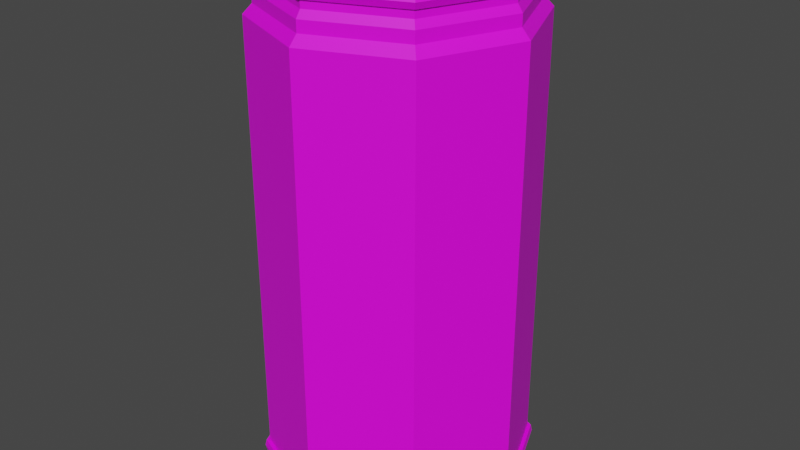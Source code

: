 # Source: world_coffee_can.blend  (saved by Blender 3.4.6; exported with 4.5.12 LTS)
import bpy
from mathutils import Matrix  # noqa: F401  (used for matrix-valued properties, if any)

bpy.ops.wm.read_factory_settings(use_empty=True)
scene = bpy.context.scene
scene.name = 'Scene'

# ---- collections
col_collection = bpy.data.collections.new('Collection'); scene.collection.children.link(col_collection)

# ---- images (referenced by path relative to the original .blend; pixels are not part of the script)
import os
ASSET_DIR = os.environ.get("B2B_ASSET_DIR", "")  # directory of the original .blend (textures are referenced by path, not embedded)
HERE = os.path.dirname(os.path.abspath(__file__))  # packed textures are extracted next to this script under _unpacked/

def load_image(name, relpath, width, height, colorspace="sRGB"):
    """Load a texture the original file referenced (path relative to the .blend, or extracted next to this script)."""
    p = next((c for c in (os.path.join(HERE, relpath), os.path.join(ASSET_DIR, relpath)) if relpath and os.path.exists(c)), "")
    if p:
        img = bpy.data.images.load(p, check_existing=True)
        img.name = name
    else:  # same state as the original file: an image datablock whose file is absent (Cycles renders it pink)
        img = bpy.data.images.new(name, width, height)
        img.source = "FILE"
        img.filepath = "//" + (relpath or name)
    img.colorspace_settings.name = colorspace
    return img
img_coffee_can_texture_png = load_image('coffee_can_texture.png', 'coffee_can_texture.png', 1024, 1024, 'sRGB')

# ---- materials (node trees are filled in below, after node groups)
mat_material_001 = bpy.data.materials.new('Material.001')
mat_material_001.use_transparent_shadow = False

# ---- material node trees
mat_material_001.use_nodes = True; mat_material_001.node_tree.nodes.clear()
_N = mat_material_001.node_tree.nodes; _L = mat_material_001.node_tree.links
n0 = _N.new('ShaderNodeBsdfPrincipled'); n0.name = 'Principled BSDF'; n0.location = (10, 300)
n0.distribution = 'GGX'
n0.subsurface_method = 'RANDOM_WALK_SKIN'
n0.inputs[3].default_value = 1.45
n0.inputs[27].default_value = (0.0, 0.0, 0.0, 1.0)
n0.inputs[28].default_value = 1.0
n1 = _N.new('ShaderNodeOutputMaterial'); n1.name = 'Material Output'; n1.location = (300, 300)
n2 = _N.new('ShaderNodeTexImage'); n2.name = 'Image Texture'; n2.location = (-351, 136)
n2.image = img_coffee_can_texture_png
_L.new(n0.outputs[0], n1.inputs[0])
_L.new(n2.outputs[0], n0.inputs[0])
n1.is_active_output = True

# ---- world
world_world = bpy.data.worlds.new('World'); scene.world = world_world
world_world.use_nodes = True; world_world.node_tree.nodes.clear()
_N = world_world.node_tree.nodes; _L = world_world.node_tree.links
n0 = _N.new('ShaderNodeOutputWorld'); n0.name = 'World Output'; n0.location = (300, 300)
n1 = _N.new('ShaderNodeBackground'); n1.name = 'Background'; n1.location = (10, 300)
n1.inputs[0].default_value = (0.05088, 0.05088, 0.05088, 1.0)
_L.new(n1.outputs[0], n0.inputs[0])
n0.is_active_output = True
world_world.color = (0.05088, 0.05088, 0.05088)
world_world.use_sun_shadow = False
world_world.sun_shadow_jitter_overblur = 0.0

# ---- meshes
me_circle = bpy.data.meshes.new('Circle')
me_circle.from_pydata([(0.0, 1.0, 0.0), (-0.7071, 0.7071, 0.0), (-1.0, 0.0, 0.0), (-0.7071, -0.7071, 0.0), (0.0, -1.0, 0.0), (0.7071, -0.7071, 0.0), (1.0, 0.0, 0.0), (0.7071, 0.7071, 0.0), (0.0, 1.0, -0.1), (-0.7071, 0.7071, -0.1), (-1.0, 0.0, -0.1), (-0.7071, -0.7071, -0.1), (0.0, -1.0, -0.1), (0.7071, -0.7071, -0.1), (1.0, 0.0, -0.1), (0.7071, 0.7071, -0.1), (0.7243, 0.7243, -0.05), (0.0, 1.024, -0.05), (0.7243, -0.7243, -0.05), (1.024, 0.0, -0.05), (-0.7243, -0.7243, -0.05), (0.0, -1.024, -0.05), (-0.7243, 0.7243, -0.05), (-1.024, 0.0, -0.05), (-8.076e-10, 0.983, -0.1), (-0.6951, 0.6951, -0.1), (-0.983, 0.0, -0.1), (-0.6951, -0.6951, -0.1), (-8.076e-10, -0.983, -0.1), (0.6951, -0.6951, -0.1), (0.983, 0.0, -0.1), (0.6951, 0.6951, -0.1), (-8.076e-10, 0.983, -0.1633), (-0.6951, 0.6951, -0.1633), (-0.983, 0.0, -0.1633), (-0.6951, -0.6951, -0.1633), (-8.076e-10, -0.983, -0.1633), (0.6951, -0.6951, -0.1633), (0.983, 0.0, -0.1633), (0.6951, 0.6951, -0.1633), (-5.285e-10, 1.024, -0.2213), (-0.7243, 0.7243, -0.2213), (-1.024, -3.13e-10, -0.2213), (-0.7243, -0.7243, -0.2213), (-5.285e-10, -1.024, -0.2213), (0.7243, -0.7243, -0.2213), (1.024, -3.13e-10, -0.2213), (0.7243, 0.7243, -0.2213), (-5.285e-10, 1.024, -0.3136), (-0.7243, 0.7243, -0.3136), (-1.024, -3.13e-10, -0.3136), (-0.7243, -0.7243, -0.3136), (-5.285e-10, -1.024, -0.3136), (0.7243, -0.7243, -0.3136), (1.024, -3.13e-10, -0.3136), (0.7243, 0.7243, -0.3136), (2.98e-08, 2.98e-08, 0.0), (-1.084e-09, 1.096, -0.3901), (-0.7748, 0.7748, -0.3901), (-1.096, -3.348e-10, -0.3901), (-0.7748, -0.7748, -0.3901), (-1.084e-09, -1.096, -0.3901), (0.7748, -0.7748, -0.3901), (1.096, -3.348e-10, -0.3901), (0.7748, 0.7748, -0.3901), (-1.084e-09, 1.096, -4.057), (-0.7748, 0.7748, -4.057), (-1.096, -3.348e-10, -4.057), (-0.7748, -0.7748, -4.057), (-1.084e-09, -1.096, -4.057), (0.7748, -0.7748, -4.057), (1.096, -3.348e-10, -4.057), (0.7748, 0.7748, -4.057), (-1.084e-09, 1.096, -4.157), (-0.7748, 0.7748, -4.157), (-1.096, -3.348e-10, -4.157), (-0.7748, -0.7748, -4.157), (-1.084e-09, -1.096, -4.157), (0.7748, -0.7748, -4.157), (1.096, -3.348e-10, -4.157), (0.7748, 0.7748, -4.157), (1.49e-08, -1.49e-08, -4.157), (-1.25e-09, 1.126, -4.056), (-0.796, 0.796, -4.056), (-1.126, -3.446e-10, -4.056), (-0.796, -0.796, -4.056), (-1.25e-09, -1.126, -4.056), (0.796, -0.796, -4.056), (1.126, -3.446e-10, -4.056), (0.796, 0.796, -4.056), (-1.25e-09, 1.126, -4.158), (-0.796, 0.796, -4.158), (-1.126, -3.446e-10, -4.158), (-0.796, -0.796, -4.158), (-1.25e-09, -1.126, -4.158), (0.796, -0.796, -4.158), (1.126, -3.446e-10, -4.158), (0.796, 0.796, -4.158), (-7.423e-10, 1.138, -4.107), (-0.8044, 0.8044, -4.107), (0.8044, 0.8044, -4.107), (0.8044, -0.8044, -4.107), (1.138, 5.303e-10, -4.107), (-0.8044, -0.8044, -4.107), (-7.423e-10, -1.138, -4.107), (-1.138, 5.303e-10, -4.107), (-0.7071, 0.7071, 0.0), (-0.7071, 0.7071, 0.0), (-0.7071, 0.7071, 0.0), (-0.7071, 0.7071, 0.0), (0.0, 1.0, 0.0), (0.0, 1.0, 0.0), (0.0, 1.0, 0.0), (0.0, 1.0, 0.0), (-1.0, 0.0, 0.0), (-1.0, 0.0, 0.0), (-1.0, 0.0, 0.0), (-1.0, 0.0, 0.0), (-0.7071, -0.7071, 0.0), (-0.7071, -0.7071, 0.0), (-0.7071, -0.7071, 0.0), (-0.7071, -0.7071, 0.0), (0.0, -1.0, 0.0), (0.0, -1.0, 0.0), (0.0, -1.0, 0.0), (0.0, -1.0, 0.0), (0.7071, -0.7071, 0.0), (0.7071, -0.7071, 0.0), (0.7071, -0.7071, 0.0), (0.7071, -0.7071, 0.0), (1.0, 0.0, 0.0), (1.0, 0.0, 0.0), (1.0, 0.0, 0.0), (1.0, 0.0, 0.0), (0.7071, 0.7071, 0.0), (0.7071, 0.7071, 0.0), (0.7071, 0.7071, 0.0), (0.7071, 0.7071, 0.0), (-0.7071, 0.7071, -0.1), (-0.7071, 0.7071, -0.1), (-0.7071, 0.7071, -0.1), (-0.7071, 0.7071, -0.1), (-0.7071, 0.7071, -0.1), (0.0, 1.0, -0.1), (0.0, 1.0, -0.1), (0.0, 1.0, -0.1), (0.0, 1.0, -0.1), (0.0, 1.0, -0.1), (-1.0, 0.0, -0.1), (-1.0, 0.0, -0.1), (-1.0, 0.0, -0.1), (-1.0, 0.0, -0.1), (-1.0, 0.0, -0.1), (-0.7071, -0.7071, -0.1), (-0.7071, -0.7071, -0.1), (-0.7071, -0.7071, -0.1), (-0.7071, -0.7071, -0.1), (-0.7071, -0.7071, -0.1), (0.0, -1.0, -0.1), (0.0, -1.0, -0.1), (0.0, -1.0, -0.1), (0.0, -1.0, -0.1), (0.0, -1.0, -0.1), (0.7071, -0.7071, -0.1), (0.7071, -0.7071, -0.1), (0.7071, -0.7071, -0.1), (0.7071, -0.7071, -0.1), (0.7071, -0.7071, -0.1), (1.0, 0.0, -0.1), (1.0, 0.0, -0.1), (1.0, 0.0, -0.1), (1.0, 0.0, -0.1), (1.0, 0.0, -0.1), (0.7071, 0.7071, -0.1), (0.7071, 0.7071, -0.1), (0.7071, 0.7071, -0.1), (0.7071, 0.7071, -0.1), (0.7071, 0.7071, -0.1), (0.7243, 0.7243, -0.05), (0.7243, 0.7243, -0.05), (0.7243, 0.7243, -0.05), (0.7243, 0.7243, -0.05), (0.7243, 0.7243, -0.05), (0.0, 1.024, -0.05), (0.0, 1.024, -0.05), (0.0, 1.024, -0.05), (0.0, 1.024, -0.05), (0.0, 1.024, -0.05), (0.7243, -0.7243, -0.05), (0.7243, -0.7243, -0.05), (0.7243, -0.7243, -0.05), (0.7243, -0.7243, -0.05), (0.7243, -0.7243, -0.05), (1.024, 0.0, -0.05), (1.024, 0.0, -0.05), (1.024, 0.0, -0.05), (1.024, 0.0, -0.05), (1.024, 0.0, -0.05), (-0.7243, -0.7243, -0.05), (-0.7243, -0.7243, -0.05), (-0.7243, -0.7243, -0.05), (-0.7243, -0.7243, -0.05), (-0.7243, -0.7243, -0.05), (0.0, -1.024, -0.05), (0.0, -1.024, -0.05), (0.0, -1.024, -0.05), (0.0, -1.024, -0.05), (0.0, -1.024, -0.05), (-0.7243, 0.7243, -0.05), (-0.7243, 0.7243, -0.05), (-0.7243, 0.7243, -0.05), (-0.7243, 0.7243, -0.05), (-0.7243, 0.7243, -0.05), (-1.024, 0.0, -0.05), (-1.024, 0.0, -0.05), (-1.024, 0.0, -0.05), (-1.024, 0.0, -0.05), (-1.024, 0.0, -0.05), (-0.6951, 0.6951, -0.1), (-0.6951, 0.6951, -0.1), (-0.6951, 0.6951, -0.1), (-0.6951, 0.6951, -0.1), (-0.6951, 0.6951, -0.1), (-8.076e-10, 0.983, -0.1), (-8.076e-10, 0.983, -0.1), (-8.076e-10, 0.983, -0.1), (-8.076e-10, 0.983, -0.1), (-8.076e-10, 0.983, -0.1), (-0.983, 0.0, -0.1), (-0.983, 0.0, -0.1), (-0.983, 0.0, -0.1), (-0.983, 0.0, -0.1), (-0.983, 0.0, -0.1), (-0.6951, -0.6951, -0.1), (-0.6951, -0.6951, -0.1), (-0.6951, -0.6951, -0.1), (-0.6951, -0.6951, -0.1), (-0.6951, -0.6951, -0.1), (-8.076e-10, -0.983, -0.1), (-8.076e-10, -0.983, -0.1), (-8.076e-10, -0.983, -0.1), (-8.076e-10, -0.983, -0.1), (-8.076e-10, -0.983, -0.1), (0.6951, -0.6951, -0.1), (0.6951, -0.6951, -0.1), (0.6951, -0.6951, -0.1), (0.6951, -0.6951, -0.1), (0.6951, -0.6951, -0.1), (0.983, 0.0, -0.1), (0.983, 0.0, -0.1), (0.983, 0.0, -0.1), (0.983, 0.0, -0.1), (0.983, 0.0, -0.1), (0.6951, 0.6951, -0.1), (0.6951, 0.6951, -0.1), (0.6951, 0.6951, -0.1), (0.6951, 0.6951, -0.1), (0.6951, 0.6951, -0.1), (-0.6951, 0.6951, -0.1633), (-0.6951, 0.6951, -0.1633), (-0.6951, 0.6951, -0.1633), (-0.6951, 0.6951, -0.1633), (-8.076e-10, 0.983, -0.1633), (-8.076e-10, 0.983, -0.1633), (-8.076e-10, 0.983, -0.1633), (-8.076e-10, 0.983, -0.1633), (-8.076e-10, 0.983, -0.1633), (-8.076e-10, 0.983, -0.1633), (-0.983, 0.0, -0.1633), (-0.983, 0.0, -0.1633), (-0.983, 0.0, -0.1633), (-0.983, 0.0, -0.1633), (-0.983, 0.0, -0.1633), (-0.983, 0.0, -0.1633), (-0.6951, -0.6951, -0.1633), (-0.6951, -0.6951, -0.1633), (-0.6951, -0.6951, -0.1633), (-0.6951, -0.6951, -0.1633), (-8.076e-10, -0.983, -0.1633), (-8.076e-10, -0.983, -0.1633), (-8.076e-10, -0.983, -0.1633), (-8.076e-10, -0.983, -0.1633), (-8.076e-10, -0.983, -0.1633), (-8.076e-10, -0.983, -0.1633), (0.6951, -0.6951, -0.1633), (0.6951, -0.6951, -0.1633), (0.6951, -0.6951, -0.1633), (0.6951, -0.6951, -0.1633), (0.983, 0.0, -0.1633), (0.983, 0.0, -0.1633), (0.983, 0.0, -0.1633), (0.983, 0.0, -0.1633), (0.983, 0.0, -0.1633), (0.983, 0.0, -0.1633), (0.6951, 0.6951, -0.1633), (0.6951, 0.6951, -0.1633), (0.6951, 0.6951, -0.1633), (0.6951, 0.6951, -0.1633), (-0.7243, 0.7243, -0.2213), (-0.7243, 0.7243, -0.2213), (-0.7243, 0.7243, -0.2213), (-0.7243, 0.7243, -0.2213), (-0.7243, 0.7243, -0.2213), (-0.7243, 0.7243, -0.2213), (-5.285e-10, 1.024, -0.2213), (-5.285e-10, 1.024, -0.2213), (-5.285e-10, 1.024, -0.2213), (-5.285e-10, 1.024, -0.2213), (-1.024, -3.13e-10, -0.2213), (-1.024, -3.13e-10, -0.2213), (-1.024, -3.13e-10, -0.2213), (-1.024, -3.13e-10, -0.2213), (-0.7243, -0.7243, -0.2213), (-0.7243, -0.7243, -0.2213), (-0.7243, -0.7243, -0.2213), (-0.7243, -0.7243, -0.2213), (-0.7243, -0.7243, -0.2213), (-0.7243, -0.7243, -0.2213), (-5.285e-10, -1.024, -0.2213), (-5.285e-10, -1.024, -0.2213), (-5.285e-10, -1.024, -0.2213), (-5.285e-10, -1.024, -0.2213), (0.7243, -0.7243, -0.2213), (0.7243, -0.7243, -0.2213), (0.7243, -0.7243, -0.2213), (0.7243, -0.7243, -0.2213), (0.7243, -0.7243, -0.2213), (0.7243, -0.7243, -0.2213), (1.024, -3.13e-10, -0.2213), (1.024, -3.13e-10, -0.2213), (1.024, -3.13e-10, -0.2213), (1.024, -3.13e-10, -0.2213), (0.7243, 0.7243, -0.2213), (0.7243, 0.7243, -0.2213), (0.7243, 0.7243, -0.2213), (0.7243, 0.7243, -0.2213), (0.7243, 0.7243, -0.2213), (0.7243, 0.7243, -0.2213), (-0.7243, 0.7243, -0.3136), (-0.7243, 0.7243, -0.3136), (-0.7243, 0.7243, -0.3136), (-0.7243, 0.7243, -0.3136), (-5.285e-10, 1.024, -0.3136), (-5.285e-10, 1.024, -0.3136), (-5.285e-10, 1.024, -0.3136), (-5.285e-10, 1.024, -0.3136), (-5.285e-10, 1.024, -0.3136), (-5.285e-10, 1.024, -0.3136), (-1.024, -3.13e-10, -0.3136), (-1.024, -3.13e-10, -0.3136), (-1.024, -3.13e-10, -0.3136), (-1.024, -3.13e-10, -0.3136), (-1.024, -3.13e-10, -0.3136), (-1.024, -3.13e-10, -0.3136), (-0.7243, -0.7243, -0.3136), (-0.7243, -0.7243, -0.3136), (-0.7243, -0.7243, -0.3136), (-0.7243, -0.7243, -0.3136), (-5.285e-10, -1.024, -0.3136), (-5.285e-10, -1.024, -0.3136), (-5.285e-10, -1.024, -0.3136), (-5.285e-10, -1.024, -0.3136), (-5.285e-10, -1.024, -0.3136), (-5.285e-10, -1.024, -0.3136), (0.7243, -0.7243, -0.3136), (0.7243, -0.7243, -0.3136), (0.7243, -0.7243, -0.3136), (0.7243, -0.7243, -0.3136), (1.024, -3.13e-10, -0.3136), (1.024, -3.13e-10, -0.3136), (1.024, -3.13e-10, -0.3136), (1.024, -3.13e-10, -0.3136), (1.024, -3.13e-10, -0.3136), (1.024, -3.13e-10, -0.3136), (0.7243, 0.7243, -0.3136), (0.7243, 0.7243, -0.3136), (0.7243, 0.7243, -0.3136), (0.7243, 0.7243, -0.3136), (2.98e-08, 2.98e-08, 0.0), (2.98e-08, 2.98e-08, 0.0), (2.98e-08, 2.98e-08, 0.0), (2.98e-08, 2.98e-08, 0.0), (2.98e-08, 2.98e-08, 0.0), (2.98e-08, 2.98e-08, 0.0), (2.98e-08, 2.98e-08, 0.0), (-0.7748, 0.7748, -0.3901), (-0.7748, 0.7748, -0.3901), (-0.7748, 0.7748, -0.3901), (-0.7748, 0.7748, -0.3901), (-0.7748, 0.7748, -0.3901), (-0.7748, 0.7748, -0.3901), (-1.084e-09, 1.096, -0.3901), (-1.084e-09, 1.096, -0.3901), (-1.084e-09, 1.096, -0.3901), (-1.084e-09, 1.096, -0.3901), (-1.096, -3.348e-10, -0.3901), (-1.096, -3.348e-10, -0.3901), (-1.096, -3.348e-10, -0.3901), (-1.096, -3.348e-10, -0.3901), (-0.7748, -0.7748, -0.3901), (-0.7748, -0.7748, -0.3901), (-0.7748, -0.7748, -0.3901), (-0.7748, -0.7748, -0.3901), (-0.7748, -0.7748, -0.3901), (-0.7748, -0.7748, -0.3901), (-1.084e-09, -1.096, -0.3901), (-1.084e-09, -1.096, -0.3901), (-1.084e-09, -1.096, -0.3901), (-1.084e-09, -1.096, -0.3901), (0.7748, -0.7748, -0.3901), (0.7748, -0.7748, -0.3901), (0.7748, -0.7748, -0.3901), (0.7748, -0.7748, -0.3901), (0.7748, -0.7748, -0.3901), (0.7748, -0.7748, -0.3901), (1.096, -3.348e-10, -0.3901), (1.096, -3.348e-10, -0.3901), (1.096, -3.348e-10, -0.3901), (1.096, -3.348e-10, -0.3901), (0.7748, 0.7748, -0.3901), (0.7748, 0.7748, -0.3901), (0.7748, 0.7748, -0.3901), (0.7748, 0.7748, -0.3901), (0.7748, 0.7748, -0.3901), (0.7748, 0.7748, -0.3901), (-0.7748, 0.7748, -4.057), (-0.7748, 0.7748, -4.057), (-0.7748, 0.7748, -4.057), (-0.7748, 0.7748, -4.057), (-0.7748, 0.7748, -4.057), (-1.084e-09, 1.096, -4.057), (-1.084e-09, 1.096, -4.057), (-1.084e-09, 1.096, -4.057), (-1.084e-09, 1.096, -4.057), (-1.084e-09, 1.096, -4.057), (-1.096, -3.348e-10, -4.057), (-1.096, -3.348e-10, -4.057), (-1.096, -3.348e-10, -4.057), (-1.096, -3.348e-10, -4.057), (-1.096, -3.348e-10, -4.057), (-0.7748, -0.7748, -4.057), (-0.7748, -0.7748, -4.057), (-0.7748, -0.7748, -4.057), (-0.7748, -0.7748, -4.057), (-0.7748, -0.7748, -4.057), (-1.084e-09, -1.096, -4.057), (-1.084e-09, -1.096, -4.057), (-1.084e-09, -1.096, -4.057), (-1.084e-09, -1.096, -4.057), (-1.084e-09, -1.096, -4.057), (0.7748, -0.7748, -4.057), (0.7748, -0.7748, -4.057), (0.7748, -0.7748, -4.057), (0.7748, -0.7748, -4.057), (0.7748, -0.7748, -4.057), (1.096, -3.348e-10, -4.057), (1.096, -3.348e-10, -4.057), (1.096, -3.348e-10, -4.057), (1.096, -3.348e-10, -4.057), (1.096, -3.348e-10, -4.057), (0.7748, 0.7748, -4.057), (0.7748, 0.7748, -4.057), (0.7748, 0.7748, -4.057), (0.7748, 0.7748, -4.057), (0.7748, 0.7748, -4.057), (-0.7748, 0.7748, -4.157), (-0.7748, 0.7748, -4.157), (-0.7748, 0.7748, -4.157), (-0.7748, 0.7748, -4.157), (-1.084e-09, 1.096, -4.157), (-1.084e-09, 1.096, -4.157), (-1.084e-09, 1.096, -4.157), (-1.084e-09, 1.096, -4.157), (-1.096, -3.348e-10, -4.157), (-1.096, -3.348e-10, -4.157), (-1.096, -3.348e-10, -4.157), (-1.096, -3.348e-10, -4.157), (-0.7748, -0.7748, -4.157), (-0.7748, -0.7748, -4.157), (-0.7748, -0.7748, -4.157), (-0.7748, -0.7748, -4.157), (-1.084e-09, -1.096, -4.157), (-1.084e-09, -1.096, -4.157), (-1.084e-09, -1.096, -4.157), (-1.084e-09, -1.096, -4.157), (0.7748, -0.7748, -4.157), (0.7748, -0.7748, -4.157), (0.7748, -0.7748, -4.157), (0.7748, -0.7748, -4.157), (1.096, -3.348e-10, -4.157), (1.096, -3.348e-10, -4.157), (1.096, -3.348e-10, -4.157), (1.096, -3.348e-10, -4.157), (0.7748, 0.7748, -4.157), (0.7748, 0.7748, -4.157), (0.7748, 0.7748, -4.157), (0.7748, 0.7748, -4.157), (1.49e-08, -1.49e-08, -4.157), (1.49e-08, -1.49e-08, -4.157), (1.49e-08, -1.49e-08, -4.157), (1.49e-08, -1.49e-08, -4.157), (1.49e-08, -1.49e-08, -4.157), (1.49e-08, -1.49e-08, -4.157), (1.49e-08, -1.49e-08, -4.157), (-0.796, -0.796, -4.158), (-0.796, -0.796, -4.158), (-0.796, -0.796, -4.158), (-0.796, -0.796, -4.158), (-0.796, -0.796, -4.158), (-1.25e-09, -1.126, -4.056), (-1.25e-09, -1.126, -4.056), (-1.25e-09, -1.126, -4.056), (-1.25e-09, -1.126, -4.056), (-1.25e-09, -1.126, -4.056), (-1.126, -3.446e-10, -4.158), (-1.126, -3.446e-10, -4.158), (-1.126, -3.446e-10, -4.158), (-1.126, -3.446e-10, -4.158), (-1.126, -3.446e-10, -4.158), (-0.796, -0.796, -4.056), (-0.796, -0.796, -4.056), (-0.796, -0.796, -4.056), (-0.796, -0.796, -4.056), (-0.796, -0.796, -4.056), (-0.796, 0.796, -4.158), (-0.796, 0.796, -4.158), (-0.796, 0.796, -4.158), (-0.796, 0.796, -4.158), (-0.796, 0.796, -4.158), (-1.126, -3.446e-10, -4.056), (-1.126, -3.446e-10, -4.056), (-1.126, -3.446e-10, -4.056), (-1.126, -3.446e-10, -4.056), (-1.126, -3.446e-10, -4.056), (-1.25e-09, 1.126, -4.158), (-1.25e-09, 1.126, -4.158), (-1.25e-09, 1.126, -4.158), (-1.25e-09, 1.126, -4.158), (-1.25e-09, 1.126, -4.158), (-0.796, 0.796, -4.056), (-0.796, 0.796, -4.056), (-0.796, 0.796, -4.056), (-0.796, 0.796, -4.056), (-0.796, 0.796, -4.056), (0.796, 0.796, -4.158), (0.796, 0.796, -4.158), (0.796, 0.796, -4.158), (0.796, 0.796, -4.158), (0.796, 0.796, -4.158), (-1.25e-09, 1.126, -4.056), (-1.25e-09, 1.126, -4.056), (-1.25e-09, 1.126, -4.056), (-1.25e-09, 1.126, -4.056), (-1.25e-09, 1.126, -4.056), (1.126, -3.446e-10, -4.158), (1.126, -3.446e-10, -4.158), (1.126, -3.446e-10, -4.158), (1.126, -3.446e-10, -4.158), (1.126, -3.446e-10, -4.158), (0.796, 0.796, -4.056), (0.796, 0.796, -4.056), (0.796, 0.796, -4.056), (0.796, 0.796, -4.056), (0.796, 0.796, -4.056), (-1.25e-09, -1.126, -4.158), (-1.25e-09, -1.126, -4.158), (-1.25e-09, -1.126, -4.158), (-1.25e-09, -1.126, -4.158), (-1.25e-09, -1.126, -4.158), (0.796, -0.796, -4.158), (0.796, -0.796, -4.158), (0.796, -0.796, -4.158), (0.796, -0.796, -4.158), (0.796, -0.796, -4.158), (1.126, -3.446e-10, -4.056), (1.126, -3.446e-10, -4.056), (1.126, -3.446e-10, -4.056), (1.126, -3.446e-10, -4.056), (1.126, -3.446e-10, -4.056), (0.796, -0.796, -4.056), (0.796, -0.796, -4.056), (0.796, -0.796, -4.056), (0.796, -0.796, -4.056), (0.796, -0.796, -4.056), (-7.423e-10, 1.138, -4.107), (-7.423e-10, 1.138, -4.107), (-7.423e-10, 1.138, -4.107), (-7.423e-10, 1.138, -4.107), (-7.423e-10, 1.138, -4.107), (-0.8044, 0.8044, -4.107), (-0.8044, 0.8044, -4.107), (-0.8044, 0.8044, -4.107), (-0.8044, 0.8044, -4.107), (-0.8044, 0.8044, -4.107), (0.8044, 0.8044, -4.107), (0.8044, 0.8044, -4.107), (0.8044, 0.8044, -4.107), (0.8044, 0.8044, -4.107), (0.8044, 0.8044, -4.107), (0.8044, -0.8044, -4.107), (0.8044, -0.8044, -4.107), (0.8044, -0.8044, -4.107), (0.8044, -0.8044, -4.107), (0.8044, -0.8044, -4.107), (1.138, 5.303e-10, -4.107), (1.138, 5.303e-10, -4.107), (1.138, 5.303e-10, -4.107), (1.138, 5.303e-10, -4.107), (1.138, 5.303e-10, -4.107), (-0.8044, -0.8044, -4.107), (-0.8044, -0.8044, -4.107), (-0.8044, -0.8044, -4.107), (-0.8044, -0.8044, -4.107), (-0.8044, -0.8044, -4.107), (-7.423e-10, -1.138, -4.107), (-7.423e-10, -1.138, -4.107), (-7.423e-10, -1.138, -4.107), (-7.423e-10, -1.138, -4.107), (-7.423e-10, -1.138, -4.107), (-1.138, 5.303e-10, -4.107), (-1.138, 5.303e-10, -4.107), (-1.138, 5.303e-10, -4.107), (-1.138, 5.303e-10, -4.107), (-1.138, 5.303e-10, -4.107)], [], [(180, 145, 184), (190, 170, 194), (200, 160, 204), (210, 150, 214), (195, 175, 178), (205, 165, 188), (215, 155, 198), (185, 140, 208), (110, 209, 106), (115, 199, 118), (123, 189, 126), (131, 179, 134), (107, 213, 114), (119, 203, 122), (127, 193, 130), (135, 183, 111), (139, 230, 148), (169, 255, 173), (159, 245, 163), (149, 235, 153), (143, 220, 138), (174, 225, 144), (164, 250, 168), (154, 240, 158), (229, 276, 233), (223, 260, 218), (254, 264, 224), (244, 290, 248), (234, 280, 238), (219, 270, 228), (249, 296, 253), (239, 286, 243), (289, 334, 294), (279, 324, 284), (269, 314, 274), (262, 300, 258), (265, 333, 305), (291, 323, 328), (281, 313, 318), (271, 299, 308), (315, 360, 320), (301, 350, 310), (329, 376, 332), (319, 366, 322), (309, 356, 312), (304, 340, 298), (335, 344, 306), (325, 370, 330), (378, 108, 116), (379, 136, 112), (120, 382, 117), (128, 381, 124), (361, 400, 405), (351, 386, 395), (369, 421, 374), (359, 411, 364), (349, 401, 354), (342, 387, 338), (345, 420, 392), (371, 410, 415), (412, 457, 417), (402, 447, 407), (388, 437, 397), (416, 462, 419), (406, 452, 409), (396, 442, 399), (391, 427, 385), (422, 432, 393), (481, 504, 478), (446, 579, 450), (477, 514, 474), (441, 509, 445), (473, 524, 466), (436, 519, 440), (465, 534, 469), (426, 529, 435), (470, 544, 494), (430, 539, 425), (493, 554, 490), (461, 549, 431), (489, 569, 486), (456, 559, 460), (485, 564, 482), (451, 574, 455), (586, 527, 590), (596, 537, 584), (601, 557, 605), (611, 567, 615), (591, 517, 620), (606, 547, 594), (616, 572, 599), (621, 507, 609), (531, 610, 520), (511, 600, 580), (576, 595, 560), (541, 619, 530), (521, 614, 510), (581, 604, 575), (561, 585, 551), (550, 589, 540), (475, 499, 479), (471, 500, 467), (501, 483, 480), (497, 491, 487), (16, 176, 147), (18, 167, 171), (20, 157, 161), (22, 142, 151), (19, 172, 177), (21, 162, 166), (23, 152, 156), (17, 146, 141), (0, 186, 212), (2, 217, 201), (4, 207, 191), (6, 197, 181), (1, 211, 216), (3, 202, 206), (5, 192, 196), (7, 182, 187), (9, 221, 231), (14, 252, 256), (12, 242, 246), (10, 232, 236), (8, 226, 222), (15, 257, 227), (13, 247, 251), (11, 237, 241), (26, 272, 277), (24, 266, 261), (31, 295, 263), (29, 285, 288), (27, 275, 278), (25, 259, 268), (30, 292, 297), (28, 282, 287), (38, 331, 337), (36, 321, 326), (34, 311, 316), (32, 307, 303), (267, 39, 336), (293, 37, 327), (283, 35, 317), (273, 33, 302), (43, 355, 358), (41, 339, 348), (46, 372, 377), (44, 362, 367), (42, 352, 357), (40, 346, 341), (47, 375, 343), (45, 365, 368), (383, 113, 109), (380, 132, 137), (121, 125, 384), (129, 133, 56), (363, 51, 404), (353, 49, 389), (54, 418, 424), (52, 408, 413), (50, 398, 403), (48, 394, 390), (347, 55, 423), (373, 53, 414), (62, 454, 458), (60, 444, 448), (58, 428, 438), (63, 459, 463), (61, 449, 453), (59, 439, 443), (57, 433, 429), (64, 464, 434), (77, 565, 506), (69, 513, 582), (76, 505, 516), (68, 523, 512), (75, 515, 526), (67, 533, 522), (74, 525, 535), (66, 542, 532), (73, 536, 546), (65, 552, 543), (80, 545, 556), (72, 563, 553), (79, 555, 571), (71, 578, 562), (78, 570, 566), (70, 583, 577), (587, 538, 91), (597, 548, 90), (603, 573, 96), (612, 93, 568), (592, 528, 92), (607, 558, 97), (104, 94, 95), (622, 518, 508), (84, 623, 103), (86, 617, 602), (88, 608, 100), (83, 593, 105), (85, 613, 618), (87, 101, 102), (89, 598, 98), (82, 588, 99), (476, 468, 502), (472, 495, 498), (503, 488, 484), (81, 496, 492)])
_uv = me_circle.uv_layers.new(name='UVMap')
_uv.uv.foreach_set('vector', [0.4167, 0.9132, 0.4119, 0.8388, 0.4167, 0.8379, 0.9142, 0.8546, 0.9094, 0.7802, 0.9142, 0.7793, 0.5244, 0.9051, 0.5196, 0.8307, 0.5244, 0.8298, 0.3979, 0.9132, 0.3931, 0.8388, 0.3979, 0.8379, 0.6724, 0.9259, 0.6724, 0.9803, 0.6677, 0.979, 0.3978, 0.9272, 0.3978, 0.9815, 0.3931, 0.9802, 0.6496, 0.9259, 0.6496, 0.9803, 0.6449, 0.979, 0.9765, 0.2741, 0.9765, 0.3284, 0.9718, 0.3271, 0.9925, 0.5112, 0.9877, 0.4601, 0.9925, 0.4592, 0.9921, 0.4136, 0.9873, 0.3625, 0.9921, 0.3616, 0.8948, 0.993, 0.89, 0.9419, 0.8948, 0.941, 0.9916, 0.05898, 0.9868, 0.007882, 0.9916, 0.006986, 0.01172, 0.8454, 0.01172, 0.92, 0.006986, 0.9188, 0.919, 0.1856, 0.919, 0.2601, 0.9143, 0.2589, 0.03276, 0.8454, 0.03276, 0.92, 0.02803, 0.9188, 0.919, 0.09627, 0.919, 0.1709, 0.9143, 0.1696, 0.7109, 0.9322, 0.7094, 0.8593, 0.7109, 0.8587, 0.9528, 0.08051, 0.9513, 0.007611, 0.9528, 0.006986, 0.1325, 0.8267, 0.131, 0.7538, 0.1325, 0.7532, 0.9511, 0.2573, 0.9496, 0.1844, 0.9511, 0.1838, 0.6301, 0.9231, 0.6286, 0.8501, 0.6301, 0.8495, 0.9511, 0.1698, 0.9496, 0.0969, 0.9511, 0.09627, 0.9486, 0.9495, 0.9471, 0.8766, 0.9486, 0.876, 0.9533, 0.4351, 0.9518, 0.3622, 0.9533, 0.3616, 0.9737, 0.4592, 0.9737, 0.5107, 0.9677, 0.51, 0.3091, 0.977, 0.303, 0.9258, 0.3091, 0.9258, 0.7468, 0.8072, 0.7529, 0.8795, 0.7468, 0.8795, 0.8754, 0.2688, 0.8815, 0.341, 0.8754, 0.341, 0.7268, 0.8072, 0.7329, 0.8795, 0.7268, 0.8795, 0.7869, 0.8072, 0.793, 0.8795, 0.7869, 0.8795, 0.2862, 0.9258, 0.2862, 0.9773, 0.2802, 0.9766, 0.3231, 0.9258, 0.3292, 0.977, 0.3231, 0.977, 0.9848, 0.7328, 0.9792, 0.6832, 0.9848, 0.6817, 0.9848, 0.8304, 0.9792, 0.7808, 0.9848, 0.7793, 0.6954, 0.9835, 0.6899, 0.934, 0.6954, 0.9324, 0.9836, 0.9271, 0.9781, 0.8775, 0.9836, 0.876, 0.8707, 0.6581, 0.8763, 0.5843, 0.8763, 0.6596, 0.8754, 0.08078, 0.881, 0.006986, 0.881, 0.0823, 0.8705, 0.8531, 0.876, 0.7793, 0.876, 0.8546, 0.8705, 0.7555, 0.8761, 0.6817, 0.8761, 0.757, 0.8175, 0.7517, 0.8087, 0.6764, 0.8175, 0.6764, 0.8175, 0.6624, 0.8087, 0.5871, 0.8175, 0.5871, 0.8239, 0.2906, 0.8239, 0.3446, 0.8152, 0.3431, 0.6449, 0.8587, 0.6537, 0.9119, 0.6449, 0.9119, 0.9042, 0.2749, 0.9042, 0.3288, 0.8955, 0.3274, 0.3569, 0.8586, 0.3658, 0.9119, 0.3569, 0.9119, 0.402, 0.8239, 0.3931, 0.7486, 0.402, 0.7486, 0.5284, 0.3823, 0.5284, 0.4582, 0.5196, 0.4571, 0.63, 0.8356, 0.562, 0.7676, 0.63, 0.7395, 0.7128, 0.8447, 0.6449, 0.7768, 0.7128, 0.7486, 0.4991, 0.74, 0.4991, 0.8361, 0.4312, 0.7682, 0.1474, 0.8165, 0.2153, 0.7486, 0.2153, 0.8446, 0.8152, 0.1795, 0.8225, 0.1015, 0.8225, 0.1821, 0.8213, 0.4426, 0.8287, 0.3647, 0.8287, 0.4452, 0.8426, 0.006986, 0.8426, 0.08518, 0.8365, 0.08205, 0.8376, 0.6817, 0.8376, 0.7599, 0.8315, 0.7567, 0.8426, 0.1961, 0.8426, 0.2743, 0.8365, 0.2711, 0.8426, 0.1015, 0.8426, 0.1797, 0.8365, 0.1766, 0.8152, 0.274, 0.8225, 0.1961, 0.8225, 0.2766, 0.8152, 0.08492, 0.8225, 0.006986, 0.8225, 0.08755, 0.562, 0.3593, 0.6426, 0.006986, 0.6426, 0.3593, 0.2705, 0.006986, 0.2705, 0.3684, 0.192, 0.02495, 0.4556, 0.006986, 0.4556, 0.3684, 0.377, 0.02495, 0.7128, 0.3778, 0.7128, 0.7347, 0.6566, 0.3869, 0.1334, 0.3823, 0.1334, 0.7392, 0.07719, 0.3914, 0.06322, 0.3823, 0.06322, 0.7392, 0.006986, 0.3914, 0.7128, 0.006986, 0.7128, 0.3638, 0.6566, 0.01608, 0.08552, 0.006986, 0.08552, 0.3684, 0.006986, 0.02495, 0.9382, 0.4592, 0.9382, 0.5409, 0.9356, 0.5397, 0.15, 0.8586, 0.15, 0.9403, 0.1474, 0.9391, 0.5002, 0.8501, 0.5002, 0.9318, 0.4976, 0.9306, 0.4671, 0.8501, 0.4671, 0.9318, 0.4644, 0.9306, 0.1832, 0.8586, 0.1832, 0.9403, 0.1806, 0.9391, 0.233, 0.8586, 0.233, 0.9403, 0.2304, 0.9391, 0.9379, 0.3616, 0.9379, 0.4433, 0.9352, 0.4421, 0.545, 0.8548, 0.545, 0.9365, 0.5424, 0.9353, 0.2662, 0.8586, 0.2662, 0.9403, 0.2636, 0.9391, 0.2164, 0.8586, 0.2164, 0.9403, 0.2138, 0.9391, 0.9356, 0.09627, 0.9356, 0.178, 0.933, 0.1768, 0.1666, 0.8586, 0.1666, 0.9403, 0.164, 0.9391, 0.2496, 0.8586, 0.2496, 0.9403, 0.247, 0.9391, 0.1998, 0.8586, 0.1998, 0.9403, 0.1972, 0.9391, 0.4836, 0.8501, 0.4836, 0.9318, 0.481, 0.9306, 0.9356, 0.192, 0.9356, 0.2737, 0.933, 0.2725, 0.6954, 0.8587, 0.6954, 0.9185, 0.6906, 0.9176, 0.8476, 0.4452, 0.8426, 0.362, 0.8476, 0.3616, 0.8473, 0.5429, 0.8423, 0.4597, 0.8473, 0.4592, 0.8565, 0.7653, 0.8516, 0.6821, 0.8565, 0.6817, 0.8136, 0.8493, 0.8087, 0.7661, 0.8136, 0.7657, 0.5472, 0.48, 0.5472, 0.5397, 0.5423, 0.5389, 0.9235, 0.2878, 0.9235, 0.3476, 0.9186, 0.3468, 0.8136, 0.8633, 0.8136, 0.9231, 0.8087, 0.9223, 0.9498, 0.8378, 0.9448, 0.7797, 0.9498, 0.7793, 0.7317, 0.952, 0.7268, 0.8939, 0.7317, 0.8935, 0.9497, 0.7402, 0.9448, 0.6821, 0.9497, 0.6817, 0.8567, 0.5843, 0.8567, 0.6677, 0.8518, 0.667, 0.8615, 0.006986, 0.8615, 0.09034, 0.8566, 0.08961, 0.8364, 0.7738, 0.8364, 0.8572, 0.8315, 0.8564, 0.8615, 0.1043, 0.8615, 0.1877, 0.8566, 0.1869, 0.9499, 0.6429, 0.945, 0.5848, 0.9499, 0.5843, 0.7268, 0.08142, 0.8012, 0.006986, 0.8012, 0.1122, 0.5056, 0.3823, 0.5056, 0.4876, 0.4312, 0.4132, 0.5056, 0.5016, 0.5056, 0.6068, 0.4312, 0.576, 0.7671, 0.4759, 0.8073, 0.5732, 0.7268, 0.5732, 0.8997, 0.08156, 0.895, 0.08036, 0.8997, 0.006986, 0.9184, 0.08156, 0.9137, 0.08036, 0.9184, 0.006986, 0.9144, 0.6589, 0.9097, 0.6577, 0.9144, 0.5843, 0.9142, 0.7562, 0.9095, 0.755, 0.9142, 0.6817, 0.8425, 0.345, 0.8379, 0.3424, 0.8425, 0.2906, 0.01158, 0.9883, 0.006986, 0.9857, 0.01158, 0.934, 0.984, 0.6387, 0.9794, 0.6361, 0.984, 0.5843, 0.4165, 0.9815, 0.4119, 0.9789, 0.4165, 0.9272, 0.02555, 0.9361, 0.03035, 0.934, 0.03035, 0.9872, 0.9846, 0.09844, 0.9894, 0.09627, 0.9894, 0.1495, 0.8087, 0.9392, 0.8135, 0.9371, 0.8135, 0.9903, 0.9846, 0.1657, 0.9894, 0.1635, 0.9894, 0.2168, 0.8955, 0.1865, 0.9003, 0.1856, 0.9003, 0.2609, 0.8998, 0.3625, 0.9046, 0.3616, 0.9046, 0.4369, 0.9002, 0.4601, 0.905, 0.4592, 0.905, 0.5345, 0.8955, 0.09717, 0.9003, 0.09627, 0.9003, 0.1716, 0.7626, 0.9664, 0.7611, 0.9657, 0.7626, 0.8935, 0.7472, 0.9664, 0.7457, 0.9657, 0.7472, 0.8935, 0.9654, 0.6572, 0.9639, 0.6566, 0.9654, 0.5843, 0.9652, 0.8522, 0.9637, 0.8515, 0.9652, 0.7793, 0.9537, 0.5321, 0.9522, 0.5315, 0.9537, 0.4592, 0.9579, 0.347, 0.9564, 0.3463, 0.9579, 0.2741, 0.9641, 0.9489, 0.9626, 0.9483, 0.9641, 0.876, 0.9652, 0.7546, 0.9637, 0.7539, 0.9652, 0.6817, 0.3693, 0.977, 0.3632, 0.977, 0.3632, 0.9258, 0.9728, 0.05845, 0.9668, 0.05774, 0.9728, 0.006986, 0.8815, 0.1686, 0.8754, 0.1686, 0.8754, 0.09627, 0.8862, 0.5315, 0.8801, 0.5315, 0.8801, 0.4592, 0.773, 0.8795, 0.7669, 0.8795, 0.7669, 0.8072, 0.8815, 0.2548, 0.8754, 0.2548, 0.8754, 0.1825, 0.3492, 0.977, 0.3431, 0.977, 0.3431, 0.9258, 0.9734, 0.4131, 0.9673, 0.4123, 0.9734, 0.3616, 0.9651, 0.09994, 0.9706, 0.09627, 0.9706, 0.1495, 0.9651, 0.1672, 0.9706, 0.1635, 0.9706, 0.2168, 0.5196, 0.9228, 0.5251, 0.9191, 0.5251, 0.9723, 0.7766, 0.8971, 0.7822, 0.8935, 0.7822, 0.9467, 0.8955, 0.7557, 0.89, 0.6836, 0.8955, 0.6817, 0.8957, 0.6583, 0.8902, 0.5863, 0.8957, 0.5843, 0.8859, 0.4356, 0.8804, 0.3635, 0.8859, 0.3616, 0.8955, 0.8533, 0.89, 0.7812, 0.8955, 0.7793, 0.5196, 0.7405, 0.5284, 0.7405, 0.5284, 0.8158, 0.5196, 0.6512, 0.5284, 0.6512, 0.5284, 0.7265, 0.3112, 0.8586, 0.3201, 0.8586, 0.3201, 0.9119, 0.6677, 0.8587, 0.6766, 0.8587, 0.6766, 0.9119, 0.2802, 0.8586, 0.2891, 0.8586, 0.2891, 0.9119, 0.334, 0.8586, 0.3429, 0.8586, 0.3429, 0.9119, 0.5196, 0.5619, 0.5284, 0.5619, 0.5284, 0.6373, 0.5284, 0.548, 0.5196, 0.5469, 0.5284, 0.4721, 0.2972, 0.8446, 0.2293, 0.7767, 0.2972, 0.7486, 0.7947, 0.6972, 0.7947, 0.7932, 0.7268, 0.7651, 0.7268, 0.6153, 0.7947, 0.5871, 0.7947, 0.6832, 0.3791, 0.8446, 0.3112, 0.8165, 0.3791, 0.7486, 0.05614, 0.8314, 0.04907, 0.7565, 0.05614, 0.7532, 0.8284, 0.5375, 0.8213, 0.4625, 0.8284, 0.4592, 0.09042, 0.7558, 0.09675, 0.7532, 0.09675, 0.8337, 0.1107, 0.7558, 0.1171, 0.7532, 0.1171, 0.8337, 0.8315, 0.5897, 0.8379, 0.5871, 0.8379, 0.6677, 0.07011, 0.7558, 0.07645, 0.7532, 0.07645, 0.8337, 0.0351, 0.8314, 0.02803, 0.7565, 0.0351, 0.7532, 0.01406, 0.8314, 0.006986, 0.7565, 0.01406, 0.7532, 0.5481, 0.3684, 0.4695, 0.02495, 0.5481, 0.006986, 0.178, 0.3684, 0.09949, 0.02495, 0.178, 0.006986, 0.6426, 0.3732, 0.6426, 0.7255, 0.562, 0.7255, 0.2753, 0.3823, 0.2753, 0.7346, 0.2183, 0.7346, 0.2044, 0.3823, 0.2044, 0.7346, 0.1474, 0.7346, 0.3462, 0.3823, 0.3462, 0.7346, 0.2893, 0.7346, 0.4172, 0.3823, 0.4172, 0.7346, 0.3602, 0.7346, 0.363, 0.3684, 0.2845, 0.02495, 0.363, 0.006986, 0.04907, 0.8465, 0.05173, 0.8454, 0.05173, 0.9282, 0.07011, 0.8488, 0.07277, 0.8477, 0.07277, 0.9305, 0.6119, 0.8506, 0.6146, 0.8495, 0.6146, 0.9323, 0.4312, 0.8512, 0.4338, 0.8501, 0.4338, 0.9328, 0.5787, 0.8506, 0.5813, 0.8495, 0.5813, 0.9323, 0.919, 0.4603, 0.9216, 0.4592, 0.9216, 0.542, 0.9282, 0.7804, 0.9309, 0.7793, 0.9309, 0.862, 0.9282, 0.6828, 0.9308, 0.6817, 0.9308, 0.7644, 0.1274, 0.8488, 0.13, 0.8477, 0.13, 0.9305, 0.9284, 0.5854, 0.931, 0.5843, 0.931, 0.6671, 0.09042, 0.8488, 0.09308, 0.8477, 0.09308, 0.9305, 0.562, 0.8506, 0.5647, 0.8495, 0.5647, 0.9323, 0.9186, 0.3627, 0.9213, 0.3616, 0.9213, 0.4444, 0.1107, 0.8488, 0.1134, 0.8477, 0.1134, 0.9305, 0.4478, 0.8512, 0.4505, 0.8501, 0.4505, 0.9328, 0.5953, 0.8506, 0.598, 0.8495, 0.598, 0.9323, 0.9142, 0.9284, 0.9094, 0.9269, 0.9142, 0.8686, 0.8615, 0.285, 0.8566, 0.2843, 0.8615, 0.2016, 0.8565, 0.8626, 0.8516, 0.8619, 0.8565, 0.7793, 0.8664, 0.445, 0.8615, 0.4442, 0.8664, 0.3616, 0.8662, 0.5426, 0.8613, 0.5418, 0.8662, 0.4592, 0.8753, 0.9284, 0.8705, 0.9269, 0.8753, 0.8686, 0.8363, 0.9309, 0.8315, 0.9295, 0.8363, 0.8712, 0.8948, 0.9271, 0.89, 0.9256, 0.8948, 0.8673, 0.9375, 0.2889, 0.9424, 0.2878, 0.9424, 0.347, 0.9282, 0.8771, 0.9331, 0.876, 0.9331, 0.9352, 0.8516, 0.8777, 0.8565, 0.8766, 0.8565, 0.9358, 0.5424, 0.7576, 0.5473, 0.7572, 0.5473, 0.8408, 0.5424, 0.5624, 0.5473, 0.5619, 0.5473, 0.6456, 0.5424, 0.66, 0.5473, 0.6596, 0.5473, 0.7432, 0.5423, 0.3828, 0.5473, 0.3823, 0.5473, 0.466, 0.9324, 0.008049, 0.9373, 0.006986, 0.9373, 0.06613, 0.4312, 0.6516, 0.5056, 0.6208, 0.5056, 0.7261, 0.7268, 0.157, 0.8012, 0.1262, 0.8012, 0.2315, 0.7671, 0.3647, 0.8073, 0.4619, 0.7268, 0.4619, 0.8012, 0.3507, 0.7268, 0.2763, 0.8012, 0.2455])
me_circle.materials.append(mat_material_001)
me_circle.use_paint_bone_selection = False
me_circle.use_paint_mask = True
me_circle.update()

# ---- objects
ob_circle = bpy.data.objects.new('Circle', me_circle)

# ---- transforms, parenting, visibility, modifiers, constraints
ob_circle.location = (0.0, 0.0, 0.0)

# ---- collection membership
col_collection.objects.link(ob_circle)

# ---- scene / render settings (as saved in the file)
scene.frame_start = 1; scene.frame_end = 250; scene.frame_set(1)
scene.render.engine = 'BLENDER_EEVEE_NEXT'
scene.cycles.sampling_pattern = 'TABULATED_SOBOL'
scene.cycles.use_light_tree = False
scene.view_settings.view_transform = 'Filmic'
bpy.context.view_layer.update()

# ---- added for rendering (the .blend has no active camera and no usable light): camera, sun
cam_auto = bpy.data.cameras.new('AutoCamera')
cam_auto.lens = 50.0
cam_auto.sensor_width = 36.0
cam_auto.clip_end = 1000.0
ob_auto_camera = bpy.data.objects.new('AutoCamera', cam_auto)
scene.collection.objects.link(ob_auto_camera)
ob_auto_camera.location = (4.86486, -5.83783, 1.81266)
ob_auto_camera.rotation_euler = (1.09748, -7.21219e-08, 0.694738)
scene.camera = ob_auto_camera
light_auto_sun = bpy.data.lights.new('AutoSun', 'SUN')
light_auto_sun.energy = 3.0
light_auto_sun.angle = 0.0523599
ob_auto_sun = bpy.data.objects.new('AutoSun', light_auto_sun)
scene.collection.objects.link(ob_auto_sun)
ob_auto_sun.rotation_euler = (0.872665, 0.174533, 0.523599)
bpy.context.view_layer.update()
